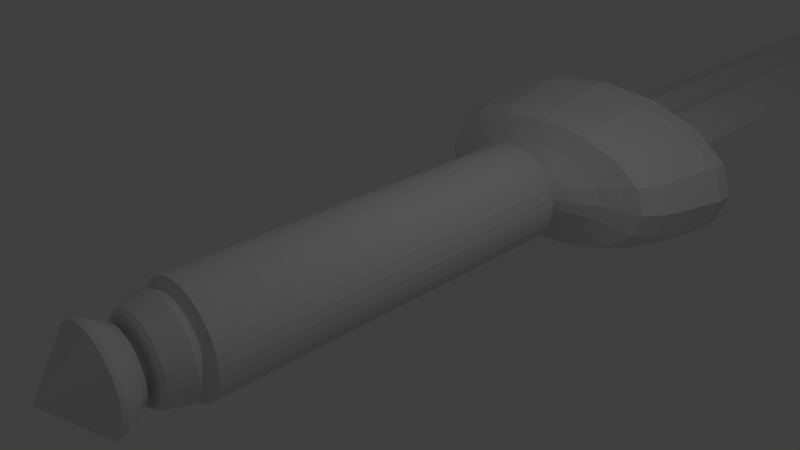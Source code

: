 # Source: espada1.blend  (saved by Blender 2.74.0; exported with 4.5.12 LTS)
import bpy
from mathutils import Matrix  # noqa: F401  (used for matrix-valued properties, if any)

bpy.ops.wm.read_factory_settings(use_empty=True)
scene = bpy.context.scene
scene.name = 'Scene'

# ---- collections
col_collection_1 = bpy.data.collections.new('Collection 1'); scene.collection.children.link(col_collection_1)

# ---- world
world_world = bpy.data.worlds.new('World'); scene.world = world_world
world_world.color = (0.05088, 0.05088, 0.05088)
world_world.use_sun_shadow = False
world_world.sun_shadow_jitter_overblur = 0.0
world_world.cycles.sampling_method = 'MANUAL'
world_world.cycles.sample_map_resolution = 256

# ---- cameras
cam_camera = bpy.data.cameras.new('Camera')
cam_camera.clip_end = 100.0
cam_camera.lens = 35.0
cam_camera.sensor_width = 32.0
cam_camera.sensor_height = 18.0
cam_camera.ortho_scale = 7.314
cam_camera.dof.focus_distance = 0.0
cam_camera.dof.aperture_fstop = 128.0

# ---- lights
light_lamp = bpy.data.lights.new('Lamp', 'POINT')
light_lamp.transmission_factor = 0.0
light_lamp.cutoff_distance = 30.0
light_lamp.energy = 100.0
light_lamp.shadow_buffer_clip_start = 1.001
light_lamp.shadow_soft_size = 0.1
light_lamp.shadow_maximum_resolution = 0.006
light_lamp.use_absolute_resolution = True
light_lamp.cycles.use_multiple_importance_sampling = False

# ---- meshes
me_plane = bpy.data.meshes.new('Plane')
me_plane.from_pydata([(-1.0, -1.0, -0.3539), (1.0, -1.0, -0.3539), (0.0, 0.8917, 0.04271), (-0.9089, 0.3333, -0.03109), (-0.9089, -0.3333, -0.03109), (-0.3333, -1.0, -0.3539), (0.3333, -1.0, -0.3539), (0.9089, -0.3333, -0.03109), (0.9089, 0.3333, -0.03109), (-0.3333, -0.3333, -0.2367), (-0.3333, 0.3333, -0.2367), (0.3333, -0.3333, -0.2367), (0.3333, 0.3333, -0.2367), (0.8409, 0.6667, -0.03109), (-0.8409, 0.6667, -0.03109), (-0.3333, 0.6667, -0.2367), (0.3333, 0.6667, -0.2367), (-0.9089, 1.49e-08, -0.03109), (0.9089, 1.49e-08, -0.03109), (-0.3333, -3.725e-09, -0.2367), (0.3333, -3.725e-09, -0.2367), (-0.9089, -0.8269, -0.03109), (0.9089, -0.8269, -0.03109), (-0.3333, -0.8269, -0.2367), (0.3333, -0.8269, -0.2367), (0.0, -1.0, -0.3539), (0.0, -0.3333, -0.1287), (0.0, 0.3333, -0.1287), (0.0, 0.6667, -0.2548), (0.0, -2.98e-08, -0.1287), (0.0, -0.8269, -0.1287), (-1.0, -1.0, 0.4393), (1.0, -1.0, 0.4393), (-0.9089, 0.3333, 0.1165), (-0.9089, -0.3333, 0.1165), (-0.3333, -1.0, 0.4393), (0.3333, -1.0, 0.4393), (0.9089, -0.3333, 0.1165), (0.9089, 0.3333, 0.1165), (-0.3333, -0.3333, 0.3222), (-0.3333, 0.3333, 0.3222), (0.3333, -0.3333, 0.3222), (0.3333, 0.3333, 0.3222), (0.8409, 0.6667, 0.1165), (-0.8409, 0.6667, 0.1165), (-0.3333, 0.6667, 0.3222), (0.3333, 0.6667, 0.3222), (-0.9089, 1.49e-08, 0.1165), (0.9089, 1.49e-08, 0.1165), (-0.3333, -3.725e-09, 0.3222), (0.3333, -3.725e-09, 0.3222), (-0.9089, -0.8269, 0.1165), (0.9089, -0.8269, 0.1165), (-0.3333, -0.8269, 0.3222), (0.3333, -0.8269, 0.3222), (0.0, -1.0, 0.4393), (0.0, -0.3333, 0.2141), (0.0, 0.3333, 0.2141), (0.0, 0.6667, 0.3402), (0.0, -2.98e-08, 0.2141), (0.0, -0.8269, 0.2141), (1.0, 0.0, 0.04271), (1.0, 0.3333, 0.04271), (-1.0, 0.3333, 0.04271), (-1.0, 0.0, 0.04271), (0.0, -1.0, 0.04271), (0.3333, -1.0, 0.04271), (-1.0, -0.3333, 0.04271), (-1.0, -0.8269, 0.04271), (-0.9251, 0.6667, 0.04271), (-0.3333, -1.0, 0.04271), (1.266, -1.0, 0.04271), (1.0, -0.3333, 0.04271), (1.0, -0.8269, 0.04271), (-1.266, -1.0, 0.04271), (0.9251, 0.6667, 0.04271)], [], [(21, 4, 9, 23), (17, 3, 10, 19), (30, 26, 11, 24), (29, 27, 12, 20), (24, 11, 7, 22), (20, 12, 8, 18), (27, 28, 16, 12), (3, 14, 15, 10), (12, 16, 13, 8), (11, 20, 18, 7), (26, 29, 20, 11), (4, 17, 19, 9), (6, 24, 22, 1), (25, 30, 24, 6), (0, 21, 23, 5), (5, 23, 30, 25), (9, 19, 29, 26), (10, 15, 28, 27), (19, 10, 27, 29), (23, 9, 26, 30), (51, 53, 39, 34), (47, 49, 40, 33), (60, 54, 41, 56), (59, 50, 42, 57), (54, 52, 37, 41), (50, 48, 38, 42), (57, 42, 46, 58), (33, 40, 45, 44), (42, 38, 43, 46), (41, 37, 48, 50), (56, 41, 50, 59), (34, 39, 49, 47), (36, 32, 52, 54), (55, 36, 54, 60), (31, 35, 53, 51), (35, 55, 60, 53), (39, 56, 59, 49), (40, 57, 58, 45), (49, 59, 57, 40), (53, 60, 56, 39), (61, 62, 38, 48), (63, 64, 47, 33), (65, 66, 36, 55), (67, 68, 51, 34), (64, 67, 34, 47), (46, 43, 2), (70, 65, 55, 35), (66, 71, 32, 36), (28, 2, 16), (72, 61, 48, 37), (73, 72, 37, 52), (71, 73, 52, 32), (74, 70, 35, 31), (69, 63, 33, 44), (15, 2, 28), (62, 75, 43, 38), (68, 74, 31, 51), (44, 45, 2), (58, 46, 2), (21, 0, 74, 68), (8, 13, 75, 62), (16, 2, 13), (14, 3, 63, 69), (0, 5, 70, 74), (1, 22, 73, 71), (22, 7, 72, 73), (7, 18, 61, 72), (14, 2, 15), (6, 1, 71, 66), (5, 25, 65, 70), (45, 58, 2), (17, 4, 67, 64), (4, 21, 68, 67), (25, 6, 66, 65), (3, 17, 64, 63), (18, 8, 62, 61), (2, 69, 44), (75, 2, 43), (13, 2, 75), (2, 14, 69)])
me_plane.use_remesh_preserve_volume = False
me_plane.use_remesh_preserve_attributes = False
me_plane.use_mirror_vertex_groups = False
me_plane.update()
me_sphere_001 = bpy.data.meshes.new('Sphere.001')
me_sphere_001.from_pydata([(0.4243, -1.967e-07, -1.217), (0.8323, -1.825e-07, -1.093), (1.208, -1.593e-07, -0.8919), (1.538, -1.41e-07, -0.7914), (1.808, -1.239e-07, -0.7372), (2.009, -8.921e-08, -0.4751), (2.147, -4.406e-08, -0.07576), (0.392, 0.08521, -1.217), (0.7689, 0.1671, -1.093), (1.116, 0.2426, -0.8919), (1.421, 0.3088, -0.7914), (1.671, 0.3631, -0.7372), (1.856, 0.4035, -0.4751), (1.984, 0.4312, -0.07576), (0.3, 0.1574, -1.217), (0.5885, 0.3088, -1.093), (0.8544, 0.4484, -0.8919), (1.087, 0.5706, -0.7914), (1.279, 0.671, -0.7372), (1.421, 0.7456, -0.4751), (1.518, 0.7967, -0.07576), (0.1624, 0.2057, -1.217), (0.3185, 0.4035, -1.093), (0.4624, 0.5858, -0.8919), (0.5885, 0.7456, -0.7914), (0.692, 0.8767, -0.7372), (0.7689, 0.9742, -0.4751), (0.8217, 1.041, -0.07576), (1.741e-07, 0.2227, -1.217), (7.436e-08, 0.4368, -1.093), (4.401e-08, 0.6341, -0.8919), (-3.564e-09, 0.807, -0.7914), (-4.415e-08, 0.949, -0.7372), (-1.892e-08, 1.054, -0.4751), (-8.096e-08, 1.127, -0.07576), (-0.1624, 0.2057, -1.217), (-0.3185, 0.4035, -1.093), (-0.4624, 0.5858, -0.8919), (-0.5885, 0.7456, -0.7914), (-0.692, 0.8767, -0.7372), (-0.7689, 0.9742, -0.4751), (-0.8217, 1.041, -0.07576), (-0.3, 0.1574, -1.217), (-0.5885, 0.3088, -1.093), (-0.8544, 0.4484, -0.8919), (-1.087, 0.5706, -0.7914), (-1.279, 0.671, -0.7372), (-1.421, 0.7456, -0.4751), (-1.518, 0.7967, -0.07576), (-0.392, 0.08521, -1.217), (-0.7689, 0.1671, -1.093), (-1.116, 0.2426, -0.8919), (-1.421, 0.3088, -0.7914), (-1.671, 0.3631, -0.7372), (-1.856, 0.4035, -0.4751), (-1.984, 0.4312, -0.07576), (-0.4243, -2.755e-07, -1.217), (-0.8323, -3.123e-07, -1.093), (-1.208, -3.231e-07, -0.8919), (-1.538, -2.368e-07, -0.7914), (-1.808, -3.897e-07, -0.7372), (-2.009, -3.21e-07, -0.4751), (-2.147, -2.089e-07, -0.07576), (-0.392, -0.08521, -1.217), (-0.7689, -0.1671, -1.093), (-1.116, -0.2426, -0.8919), (-1.421, -0.3088, -0.7914), (-1.671, -0.3631, -0.7372), (-1.856, -0.4035, -0.4751), (-1.984, -0.4312, -0.07576), (-0.3, -0.1574, -1.217), (-0.5885, -0.3088, -1.093), (-0.8544, -0.4484, -0.8919), (-1.087, -0.5706, -0.7914), (-1.279, -0.671, -0.7372), (-1.421, -0.7456, -0.4751), (-1.518, -0.7967, -0.07576), (-0.1624, -0.2057, -1.217), (-0.3185, -0.4035, -1.093), (-0.4624, -0.5858, -0.8919), (-0.5885, -0.7456, -0.7914), (-0.692, -0.8767, -0.7372), (-0.7689, -0.9742, -0.4751), (-0.8217, -1.041, -0.07576), (4.009e-07, -0.2227, -1.217), (5.281e-07, -0.4368, -1.093), (7.246e-07, -0.6341, -0.8919), (6.77e-07, -0.807, -0.7914), (1.058e-06, -0.949, -0.7372), (8.885e-07, -1.054, -0.4751), (6.367e-07, -1.127, -0.07576), (2.308, 4.153e-09, 0.7407), (2.133, 0.4636, 0.7407), (1.632, 0.8566, 0.7409), (0.8834, 1.119, 0.7485), (-2.262e-07, 1.211, 0.7555), (-0.8834, 1.119, 0.7485), (-1.632, 0.8566, 0.7409), (0.1624, -0.2057, -1.217), (0.3185, -0.4035, -1.093), (0.4624, -0.5858, -0.8919), (0.5885, -0.7456, -0.7914), (0.692, -0.8767, -0.7372), (0.7689, -0.9742, -0.4751), (0.8217, -1.041, -0.07576), (-2.133, 0.4636, 0.7407), (-2.308, -1.731e-07, 0.7407), (-2.133, -0.4636, 0.7407), (-1.632, -0.8566, 0.7409), (-0.8834, -1.119, 0.7485), (5.453e-07, -1.211, 0.7555), (0.8834, -1.119, 0.7485), (1.632, -0.8566, 0.7409), (7.235e-07, -4.645e-07, -1.258), (0.3, -0.1574, -1.217), (0.5885, -0.3088, -1.093), (0.8544, -0.4484, -0.8919), (1.087, -0.5706, -0.7914), (1.279, -0.671, -0.7372), (1.421, -0.7456, -0.4751), (1.518, -0.7967, -0.07576), (2.133, -0.4636, 0.7407), (2.133, -0.4636, 0.47), (1.632, -0.8566, 0.47), (0.8834, -1.119, 0.47), (5.862e-07, -1.211, 0.4713), (-0.8834, -1.119, 0.47), (-1.632, -0.8566, 0.47), (-2.133, -0.4636, 0.47), (-2.308, -1.936e-07, 0.47), (0.392, -0.08521, -1.217), (0.7689, -0.1671, -1.093), (1.116, -0.2426, -0.8919), (1.421, -0.3088, -0.7914), (1.671, -0.3631, -0.7372), (1.856, -0.4035, -0.4751), (1.984, -0.4312, -0.07576), (-2.133, 0.4636, 0.47), (-1.632, 0.8566, 0.47), (-0.8834, 1.119, 0.47), (-1.854e-07, 1.211, 0.4713), (0.8834, 1.119, 0.47), (1.632, 0.8566, 0.47), (2.133, 0.4636, 0.47), (2.308, -1.629e-08, 0.47), (1.796, 3.571e-08, 0.7893), (1.659, 0.3607, 0.7893), (1.27, 0.6664, 0.7893), (0.6873, 0.8707, 0.7893), (-1.622e-07, 0.9424, 0.7893), (-0.6873, 0.8707, 0.7893), (-1.27, 0.6664, 0.7893), (-1.659, 0.3607, 0.7893), (-1.796, -1.022e-07, 0.7893), (-1.659, -0.3607, 0.7893), (-1.27, -0.6664, 0.7893), (-0.6873, -0.8707, 0.7893), (4.38e-07, -0.9424, 0.7893), (0.6873, -0.8707, 0.7893), (1.27, -0.6664, 0.7893), (1.659, -0.3607, 0.7893), (1.456, 3.469e-08, 0.5149), (1.345, 0.2923, 0.5149), (1.029, 0.5401, 0.5149), (0.5571, 0.7057, 0.5149), (-1.075e-07, 0.7639, 0.5149), (-0.5571, 0.7057, 0.5149), (-1.029, 0.5401, 0.5149), (-1.345, 0.2923, 0.5149), (-1.456, -7.71e-08, 0.5149), (-1.345, -0.2923, 0.5149), (-1.029, -0.5401, 0.5149), (-0.5571, -0.7057, 0.5149), (3.791e-07, -0.7639, 0.5149), (0.5571, -0.7057, 0.5149), (1.029, -0.5401, 0.5149), (1.345, -0.2923, 0.5149), (1.137, 6.735e-08, 0.2305), (1.05, 0.156, 0.2305), (0.8037, 0.2883, 0.2305), (0.4349, 0.3766, 0.2305), (-6.433e-08, 0.4077, 0.2305), (-0.4349, 0.3766, 0.2305), (-0.8037, 0.2883, 0.2305), (-1.05, 0.156, 0.2305), (-1.137, 7.695e-09, 0.2305), (-1.05, -0.156, 0.2305), (-0.8037, -0.2883, 0.2305), (-0.4349, -0.3766, 0.2305), (3.156e-07, -0.4077, 0.2305), (0.4349, -0.3766, 0.2305), (0.8037, -0.2883, 0.2305), (1.05, -0.156, 0.2305)], [], [(5, 4, 11, 12), (3, 2, 9, 10), (1, 0, 7, 8), (6, 5, 12, 13), (4, 3, 10, 11), (2, 1, 8, 9), (9, 8, 15, 16), (12, 11, 18, 19), (10, 9, 16, 17), (8, 7, 14, 15), (13, 12, 19, 20), (11, 10, 17, 18), (16, 15, 22, 23), (19, 18, 25, 26), (17, 16, 23, 24), (15, 14, 21, 22), (20, 19, 26, 27), (18, 17, 24, 25), (23, 22, 29, 30), (26, 25, 32, 33), (24, 23, 30, 31), (22, 21, 28, 29), (27, 26, 33, 34), (25, 24, 31, 32), (30, 29, 36, 37), (33, 32, 39, 40), (31, 30, 37, 38), (29, 28, 35, 36), (34, 33, 40, 41), (32, 31, 38, 39), (37, 36, 43, 44), (40, 39, 46, 47), (38, 37, 44, 45), (36, 35, 42, 43), (41, 40, 47, 48), (39, 38, 45, 46), (44, 43, 50, 51), (47, 46, 53, 54), (45, 44, 51, 52), (43, 42, 49, 50), (48, 47, 54, 55), (46, 45, 52, 53), (51, 50, 57, 58), (54, 53, 60, 61), (52, 51, 58, 59), (50, 49, 56, 57), (55, 54, 61, 62), (53, 52, 59, 60), (58, 57, 64, 65), (61, 60, 67, 68), (59, 58, 65, 66), (57, 56, 63, 64), (62, 61, 68, 69), (60, 59, 66, 67), (65, 64, 71, 72), (68, 67, 74, 75), (66, 65, 72, 73), (64, 63, 70, 71), (69, 68, 75, 76), (67, 66, 73, 74), (72, 71, 78, 79), (75, 74, 81, 82), (73, 72, 79, 80), (71, 70, 77, 78), (76, 75, 82, 83), (74, 73, 80, 81), (79, 78, 85, 86), (126, 125, 110, 109), (143, 142, 93, 92), (82, 81, 88, 89), (80, 79, 86, 87), (125, 124, 111, 110), (78, 77, 84, 85), (129, 128, 107, 106), (83, 82, 89, 90), (81, 80, 87, 88), (86, 85, 99, 100), (137, 129, 106, 105), (128, 127, 108, 107), (144, 143, 92, 91), (140, 139, 96, 95), (89, 88, 102, 103), (87, 86, 100, 101), (127, 126, 109, 108), (85, 84, 98, 99), (124, 123, 112, 111), (123, 122, 121, 112), (142, 141, 94, 93), (90, 89, 103, 104), (88, 87, 101, 102), (100, 99, 115, 116), (76, 83, 126, 127), (41, 48, 138, 139), (83, 90, 125, 126), (139, 138, 97, 96), (103, 102, 118, 119), (101, 100, 116, 117), (34, 41, 139, 140), (99, 98, 114, 115), (6, 13, 143, 144), (136, 6, 144, 122), (141, 140, 95, 94), (104, 103, 119, 120), (102, 101, 117, 118), (116, 115, 131, 132), (90, 104, 124, 125), (104, 120, 123, 124), (62, 69, 128, 129), (27, 34, 140, 141), (119, 118, 134, 135), (117, 116, 132, 133), (13, 20, 142, 143), (115, 114, 130, 131), (55, 62, 129, 137), (20, 27, 141, 142), (120, 136, 122, 123), (120, 119, 135, 136), (118, 117, 133, 134), (0, 113, 7), (7, 113, 14), (14, 113, 21), (21, 113, 28), (28, 113, 35), (35, 113, 42), (42, 113, 49), (49, 113, 56), (56, 113, 63), (63, 113, 70), (70, 113, 77), (77, 113, 84), (138, 137, 105, 97), (84, 113, 98), (122, 144, 91, 121), (98, 113, 114), (69, 76, 127, 128), (114, 113, 130), (48, 55, 137, 138), (132, 131, 1, 2), (130, 113, 0), (135, 134, 4, 5), (133, 132, 2, 3), (131, 130, 0, 1), (136, 135, 5, 6), (134, 133, 3, 4), (110, 111, 158, 157), (96, 97, 151, 150), (95, 96, 150, 149), (92, 93, 147, 146), (108, 109, 156, 155), (121, 91, 145, 160), (107, 108, 155, 154), (105, 106, 153, 152), (93, 94, 148, 147), (94, 95, 149, 148), (97, 105, 152, 151), (91, 92, 146, 145), (106, 107, 154, 153), (111, 112, 159, 158), (112, 121, 160, 159), (109, 110, 157, 156), (150, 151, 167, 166), (156, 157, 173, 172), (146, 147, 163, 162), (149, 150, 166, 165), (154, 155, 171, 170), (155, 156, 172, 171), (158, 159, 175, 174), (160, 145, 161, 176), (152, 153, 169, 168), (148, 149, 165, 164), (147, 148, 164, 163), (145, 146, 162, 161), (151, 152, 168, 167), (159, 160, 176, 175), (153, 154, 170, 169), (157, 158, 174, 173), (168, 169, 185, 184), (164, 165, 181, 180), (163, 164, 180, 179), (161, 162, 178, 177), (167, 168, 184, 183), (175, 176, 192, 191), (169, 170, 186, 185), (173, 174, 190, 189), (166, 167, 183, 182), (172, 173, 189, 188), (162, 163, 179, 178), (165, 166, 182, 181), (170, 171, 187, 186), (171, 172, 188, 187), (174, 175, 191, 190), (176, 161, 177, 192), (186, 187, 188, 189, 190, 191, 192, 177, 178, 179, 180, 181, 182, 183, 184, 185)])
me_sphere_001.use_remesh_preserve_volume = False
me_sphere_001.use_remesh_preserve_attributes = False
me_sphere_001.use_mirror_vertex_groups = False
me_sphere_001.update()
me_cone = bpy.data.meshes.new('Cone')
me_cone.from_pydata([(-2.623e-08, 1.214, -0.9111), (0.2368, 1.191, -0.9111), (0.4646, 1.122, -0.9111), (0.6744, 1.009, -0.9111), (0.8584, 0.8584, -0.9111), (1.009, 0.6744, -0.9111), (1.122, 0.4646, -0.9111), (1.191, 0.2368, -0.9111), (1.214, 2.401e-08, -0.9111), (-2.623e-08, 3.476e-08, 0.1605), (1.191, -0.2368, -0.9111), (1.122, -0.4646, -0.9111), (1.009, -0.6744, -0.9111), (0.8584, -0.8584, -0.9111), (0.6744, -1.009, -0.9111), (0.4646, -1.122, -0.9111), (0.2368, -1.191, -0.9111), (-4.218e-07, -1.214, -0.9111), (-0.2368, -1.191, -0.9111), (-0.4646, -1.122, -0.9111), (-0.6744, -1.009, -0.9111), (-0.8584, -0.8584, -0.9111), (-1.009, -0.6744, -0.9111), (-1.122, -0.4646, -0.9111), (-1.191, -0.2368, -0.9111), (-1.214, 1.105e-06, -0.9111), (-1.191, 0.2368, -0.9111), (-1.122, 0.4646, -0.9111), (-1.009, 0.6744, -0.9111), (-0.8584, 0.8584, -0.9111), (-0.6744, 1.009, -0.9111), (-0.4646, 1.122, -0.9111), (-0.2368, 1.191, -0.9111), (-2.623e-08, 1.214, -1.021), (0.2368, 1.191, -1.021), (0.4646, 1.122, -1.021), (0.6744, 1.009, -1.021), (0.8584, 0.8584, -1.021), (1.009, 0.6744, -1.021), (1.122, 0.4646, -1.021), (1.191, 0.2368, -1.021), (1.214, 2.325e-08, -1.021), (1.191, -0.2368, -1.021), (1.122, -0.4646, -1.021), (1.009, -0.6744, -1.021), (0.8584, -0.8584, -1.021), (0.6744, -1.009, -1.021), (0.4646, -1.122, -1.021), (0.2368, -1.191, -1.021), (-4.218e-07, -1.214, -1.021), (-0.2368, -1.191, -1.021), (-0.4646, -1.122, -1.021), (-0.6744, -1.009, -1.021), (-0.8584, -0.8584, -1.021), (-1.009, -0.6744, -1.021), (-1.122, -0.4646, -1.021), (-1.191, -0.2368, -1.021), (-1.214, 1.104e-06, -1.021), (-1.191, 0.2368, -1.021), (-1.122, 0.4646, -1.021), (-1.009, 0.6744, -1.021), (-0.8584, 0.8584, -1.021), (-0.6744, 1.009, -1.021), (-0.4646, 1.122, -1.021), (-0.2368, 1.191, -1.021), (-5.697e-10, 0.9979, -1.395), (0.1947, 0.9787, -1.395), (0.3819, 0.9219, -1.395), (0.5544, 0.8297, -1.395), (0.7056, 0.7056, -1.395), (0.8297, 0.5544, -1.395), (0.9219, 0.3819, -1.395), (0.9787, 0.1947, -1.395), (0.9979, 9.687e-08, -1.395), (0.9787, -0.1947, -1.395), (0.9219, -0.3819, -1.395), (0.8297, -0.5544, -1.395), (0.7056, -0.7056, -1.395), (0.5544, -0.8297, -1.395), (0.3819, -0.9219, -1.395), (0.1947, -0.9787, -1.395), (-3.257e-07, -0.9979, -1.395), (-0.1947, -0.9787, -1.395), (-0.3819, -0.9219, -1.395), (-0.5544, -0.8297, -1.395), (-0.7056, -0.7056, -1.395), (-0.8297, -0.5544, -1.395), (-0.9219, -0.3819, -1.395), (-0.9787, -0.1947, -1.395), (-0.9979, 9.851e-07, -1.395), (-0.9787, 0.1947, -1.395), (-0.9219, 0.3819, -1.395), (-0.8297, 0.5544, -1.395), (-0.7056, 0.7056, -1.395), (-0.5544, 0.8297, -1.395), (-0.3819, 0.9219, -1.395), (-0.1947, 0.9787, -1.395), (1.45e-08, 0.8859, -1.468), (0.1728, 0.8689, -1.468), (0.339, 0.8185, -1.468), (0.4922, 0.7366, -1.468), (0.6264, 0.6264, -1.468), (0.7366, 0.4922, -1.468), (0.8185, 0.339, -1.468), (0.8689, 0.1728, -1.468), (0.8859, 1.187e-07, -1.468), (0.8689, -0.1728, -1.468), (0.8185, -0.339, -1.468), (0.7366, -0.4922, -1.468), (0.6264, -0.6264, -1.468), (0.4922, -0.7366, -1.468), (0.339, -0.8185, -1.468), (0.1728, -0.8689, -1.468), (-2.742e-07, -0.8859, -1.468), (-0.1728, -0.8689, -1.468), (-0.339, -0.8185, -1.468), (-0.4922, -0.7366, -1.468), (-0.6264, -0.6264, -1.468), (-0.7366, -0.4922, -1.468), (-0.8185, -0.339, -1.468), (-0.8689, -0.1728, -1.468), (-0.8859, 9.072e-07, -1.468), (-0.8689, 0.1728, -1.468), (-0.8185, 0.339, -1.468), (-0.7366, 0.4922, -1.468), (-0.6264, 0.6264, -1.468), (-0.4922, 0.7366, -1.468), (-0.339, 0.8185, -1.468), (-0.1728, 0.8689, -1.468), (1.45e-08, 0.8859, -1.575), (0.1728, 0.8689, -1.575), (0.339, 0.8185, -1.575), (0.4922, 0.7366, -1.575), (0.6264, 0.6264, -1.575), (0.7366, 0.4922, -1.575), (0.8185, 0.339, -1.575), (0.8689, 0.1728, -1.575), (0.8859, 1.177e-07, -1.575), (0.8689, -0.1728, -1.575), (0.8185, -0.339, -1.575), (0.7366, -0.4922, -1.575), (0.6264, -0.6264, -1.575), (0.4922, -0.7366, -1.575), (0.339, -0.8185, -1.575), (0.1728, -0.8689, -1.575), (-2.742e-07, -0.8859, -1.575), (-0.1728, -0.8689, -1.575), (-0.339, -0.8185, -1.575), (-0.4922, -0.7366, -1.575), (-0.6264, -0.6264, -1.575), (-0.7366, -0.4922, -1.575), (-0.8185, -0.339, -1.575), (-0.8689, -0.1728, -1.575), (-0.8859, 9.063e-07, -1.575), (-0.8689, 0.1728, -1.575), (-0.8185, 0.339, -1.575), (-0.7366, 0.4922, -1.575), (-0.6264, 0.6264, -1.575), (-0.4922, 0.7366, -1.575), (-0.339, 0.8185, -1.575), (-0.1728, 0.8689, -1.575), (4.562e-08, 0.5518, -1.575), (0.1077, 0.5412, -1.575), (0.2112, 0.5098, -1.575), (0.3066, 0.4588, -1.575), (0.3902, 0.3902, -1.575), (0.4588, 0.3066, -1.575), (0.5098, 0.2112, -1.575), (0.5412, 0.1077, -1.575), (0.5518, 1.962e-07, -1.575), (0.5412, -0.1077, -1.575), (0.5098, -0.2112, -1.575), (0.4588, -0.3066, -1.575), (0.3902, -0.3902, -1.575), (0.3066, -0.4588, -1.575), (0.2112, -0.5098, -1.575), (0.1077, -0.5412, -1.575), (-1.342e-07, -0.5518, -1.575), (-0.1077, -0.5412, -1.575), (-0.2112, -0.5098, -1.575), (-0.3066, -0.4588, -1.575), (-0.3902, -0.3902, -1.575), (-0.4588, -0.3066, -1.575), (-0.5098, -0.2112, -1.575), (-0.5412, -0.1077, -1.575), (-0.5518, 6.874e-07, -1.575), (-0.5412, 0.1077, -1.575), (-0.5098, 0.2112, -1.575), (-0.4588, 0.3066, -1.575), (-0.3902, 0.3902, -1.575), (-0.3066, 0.4588, -1.575), (-0.2112, 0.5098, -1.575), (-0.1076, 0.5412, -1.575), (1.762e-07, 0.5518, -2.015), (0.1077, 0.5412, -2.015), (0.2112, 0.5098, -2.015), (0.3066, 0.4588, -2.015), (0.3902, 0.3902, -2.015), (0.4588, 0.3066, -2.015), (0.5098, 0.2112, -2.015), (0.5412, 0.1077, -2.015), (0.5518, 2.294e-07, -2.015), (0.5412, -0.1077, -2.015), (0.5098, -0.2112, -2.015), (0.4588, -0.3066, -2.015), (0.3902, -0.3902, -2.015), (0.3066, -0.4588, -2.015), (0.2112, -0.5098, -2.015), (0.1077, -0.5412, -2.015), (-3.648e-09, -0.5518, -2.015), (-0.1077, -0.5412, -2.015), (-0.2112, -0.5098, -2.015), (-0.3066, -0.4588, -2.015), (-0.3902, -0.3902, -2.015), (-0.4588, -0.3066, -2.015), (-0.5098, -0.2112, -2.015), (-0.5412, -0.1077, -2.015), (-0.5518, 7.205e-07, -2.015), (-0.5412, 0.1077, -2.015), (-0.5098, 0.2112, -2.015), (-0.4588, 0.3066, -2.015), (-0.3902, 0.3902, -2.015), (-0.3066, 0.4588, -2.015), (-0.2112, 0.5098, -2.015), (-0.1076, 0.5412, -2.015)], [], [(31, 9, 32), (0, 9, 1), (30, 9, 31), (29, 9, 30), (28, 9, 29), (27, 9, 28), (26, 9, 27), (25, 9, 26), (24, 9, 25), (23, 9, 24), (22, 9, 23), (21, 9, 22), (20, 9, 21), (19, 9, 20), (18, 9, 19), (17, 9, 18), (16, 9, 17), (15, 9, 16), (14, 9, 15), (13, 9, 14), (12, 9, 13), (11, 9, 12), (10, 9, 11), (8, 9, 10), (7, 9, 8), (6, 9, 7), (5, 9, 6), (4, 9, 5), (3, 9, 4), (2, 9, 3), (32, 9, 0), (1, 9, 2), (24, 25, 57, 56), (61, 62, 94, 93), (7, 8, 41, 40), (13, 14, 46, 45), (23, 24, 56, 55), (6, 7, 40, 39), (12, 13, 45, 44), (22, 23, 55, 54), (0, 1, 34, 33), (5, 6, 39, 38), (11, 12, 44, 43), (21, 22, 54, 53), (4, 5, 38, 37), (10, 11, 43, 42), (31, 32, 64, 63), (20, 21, 53, 52), (3, 4, 37, 36), (8, 10, 42, 41), (30, 31, 63, 62), (19, 20, 52, 51), (2, 3, 36, 35), (29, 30, 62, 61), (18, 19, 51, 50), (1, 2, 35, 34), (28, 29, 61, 60), (17, 18, 50, 49), (27, 28, 60, 59), (16, 17, 49, 48), (32, 0, 33, 64), (26, 27, 59, 58), (15, 16, 48, 47), (25, 26, 58, 57), (14, 15, 47, 46), (95, 96, 128, 127), (50, 51, 83, 82), (39, 40, 72, 71), (59, 60, 92, 91), (37, 38, 70, 69), (48, 49, 81, 80), (57, 58, 90, 89), (35, 36, 68, 67), (46, 47, 79, 78), (55, 56, 88, 87), (33, 34, 66, 65), (44, 45, 77, 76), (64, 33, 65, 96), (53, 54, 86, 85), (42, 43, 75, 74), (62, 63, 95, 94), (51, 52, 84, 83), (40, 41, 73, 72), (60, 61, 93, 92), (49, 50, 82, 81), (38, 39, 71, 70), (58, 59, 91, 90), (36, 37, 69, 68), (47, 48, 80, 79), (56, 57, 89, 88), (34, 35, 67, 66), (45, 46, 78, 77), (54, 55, 87, 86), (43, 44, 76, 75), (63, 64, 96, 95), (52, 53, 85, 84), (41, 42, 74, 73), (118, 119, 151, 150), (84, 85, 117, 116), (73, 74, 106, 105), (93, 94, 126, 125), (82, 83, 115, 114), (71, 72, 104, 103), (91, 92, 124, 123), (69, 70, 102, 101), (80, 81, 113, 112), (89, 90, 122, 121), (67, 68, 100, 99), (78, 79, 111, 110), (87, 88, 120, 119), (65, 66, 98, 97), (76, 77, 109, 108), (96, 65, 97, 128), (85, 86, 118, 117), (74, 75, 107, 106), (94, 95, 127, 126), (83, 84, 116, 115), (72, 73, 105, 104), (92, 93, 125, 124), (81, 82, 114, 113), (70, 71, 103, 102), (90, 91, 123, 122), (68, 69, 101, 100), (79, 80, 112, 111), (88, 89, 121, 120), (66, 67, 99, 98), (77, 78, 110, 109), (86, 87, 119, 118), (75, 76, 108, 107), (158, 159, 191, 190), (107, 108, 140, 139), (127, 128, 160, 159), (116, 117, 149, 148), (105, 106, 138, 137), (125, 126, 158, 157), (114, 115, 147, 146), (103, 104, 136, 135), (123, 124, 156, 155), (101, 102, 134, 133), (112, 113, 145, 144), (121, 122, 154, 153), (99, 100, 132, 131), (110, 111, 143, 142), (119, 120, 152, 151), (97, 98, 130, 129), (108, 109, 141, 140), (128, 97, 129, 160), (117, 118, 150, 149), (106, 107, 139, 138), (126, 127, 159, 158), (115, 116, 148, 147), (104, 105, 137, 136), (124, 125, 157, 156), (113, 114, 146, 145), (102, 103, 135, 134), (122, 123, 155, 154), (100, 101, 133, 132), (111, 112, 144, 143), (120, 121, 153, 152), (98, 99, 131, 130), (109, 110, 142, 141), (192, 161, 193, 224), (147, 148, 180, 179), (136, 137, 169, 168), (156, 157, 189, 188), (145, 146, 178, 177), (134, 135, 167, 166), (154, 155, 187, 186), (132, 133, 165, 164), (143, 144, 176, 175), (152, 153, 185, 184), (130, 131, 163, 162), (141, 142, 174, 173), (150, 151, 183, 182), (139, 140, 172, 171), (159, 160, 192, 191), (148, 149, 181, 180), (137, 138, 170, 169), (157, 158, 190, 189), (146, 147, 179, 178), (135, 136, 168, 167), (155, 156, 188, 187), (133, 134, 166, 165), (144, 145, 177, 176), (153, 154, 186, 185), (131, 132, 164, 163), (142, 143, 175, 174), (151, 152, 184, 183), (129, 130, 162, 161), (140, 141, 173, 172), (160, 129, 161, 192), (149, 150, 182, 181), (138, 139, 171, 170), (193, 194, 195, 196, 197, 198, 199, 200, 201, 202, 203, 204, 205, 206, 207, 208, 209, 210, 211, 212, 213, 214, 215, 216, 217, 218, 219, 220, 221, 222, 223, 224), (181, 182, 214, 213), (170, 171, 203, 202), (190, 191, 223, 222), (179, 180, 212, 211), (168, 169, 201, 200), (188, 189, 221, 220), (177, 178, 210, 209), (166, 167, 199, 198), (186, 187, 219, 218), (164, 165, 197, 196), (175, 176, 208, 207), (184, 185, 217, 216), (162, 163, 195, 194), (173, 174, 206, 205), (182, 183, 215, 214), (171, 172, 204, 203), (191, 192, 224, 223), (180, 181, 213, 212), (169, 170, 202, 201), (189, 190, 222, 221), (178, 179, 211, 210), (167, 168, 200, 199), (187, 188, 220, 219), (165, 166, 198, 197), (176, 177, 209, 208), (185, 186, 218, 217), (163, 164, 196, 195), (174, 175, 207, 206), (183, 184, 216, 215), (161, 162, 194, 193), (172, 173, 205, 204)])
me_cone.use_remesh_preserve_volume = False
me_cone.use_remesh_preserve_attributes = False
me_cone.use_mirror_vertex_groups = False
me_cone.update()
me_cylinder = bpy.data.meshes.new('Cylinder')
me_cylinder.from_pydata([(3.704, 1.0, -9.537e-07), (1.704, 1.0, -7.153e-07), (3.704, 0.9808, 0.1951), (1.704, 0.9808, 0.1951), (3.704, 0.9239, 0.3827), (1.704, 0.9239, 0.3827), (3.704, 0.8315, 0.5556), (1.704, 0.8315, 0.5556), (3.704, 0.7071, 0.7071), (1.704, 0.7071, 0.7071), (3.704, 0.5556, 0.8315), (1.704, 0.5556, 0.8315), (3.704, 0.3827, 0.9239), (1.704, 0.3827, 0.9239), (3.704, 0.1951, 0.9808), (1.704, 0.1951, 0.9808), (3.704, -8.77e-07, 1.0), (1.704, -6.082e-07, 1.0), (3.704, -0.1951, 0.9808), (1.704, -0.1951, 0.9808), (3.704, -0.3827, 0.9239), (1.704, -0.3827, 0.9239), (3.704, -0.5556, 0.8315), (1.704, -0.5556, 0.8315), (3.704, -0.7071, 0.7071), (1.704, -0.7071, 0.7071), (3.704, -0.8315, 0.5556), (1.704, -0.8315, 0.5556), (3.704, -0.9239, 0.3827), (1.704, -0.9239, 0.3827), (3.704, -0.9808, 0.1951), (1.704, -0.9808, 0.1951), (3.704, -1.0, -1.669e-06), (1.704, -1.0, -1.431e-06), (3.704, -0.9808, -0.1951), (1.704, -0.9808, -0.1951), (3.704, -0.9239, -0.3827), (1.704, -0.9239, -0.3827), (3.704, -0.8315, -0.5556), (1.704, -0.8315, -0.5556), (3.704, -0.7071, -0.7071), (1.704, -0.7071, -0.7071), (3.704, -0.5556, -0.8315), (1.704, -0.5556, -0.8315), (3.704, -0.3827, -0.9239), (1.704, -0.3827, -0.9239), (3.704, -0.1951, -0.9808), (1.704, -0.1951, -0.9808), (3.704, 2.819e-07, -1.0), (1.704, 5.506e-07, -1.0), (3.704, 0.1951, -0.9808), (1.704, 0.1951, -0.9808), (3.704, 0.3827, -0.9239), (1.704, 0.3827, -0.9239), (3.704, 0.5556, -0.8315), (1.704, 0.5556, -0.8315), (3.704, 0.7071, -0.7071), (1.704, 0.7071, -0.7071), (3.704, 0.8315, -0.5556), (1.704, 0.8315, -0.5556), (3.704, 0.9239, -0.3827), (1.704, 0.9239, -0.3827), (3.704, 0.9808, -0.1951), (1.704, 0.9808, -0.1951), (0.3892, 0.9808, 0.1951), (0.3892, 1.0, -7.153e-07), (0.3892, 0.9239, 0.3827), (0.3892, 0.8315, 0.5556), (0.3892, 0.7071, 0.7071), (0.3892, 0.5556, 0.8315), (0.3892, 0.3827, 0.9239), (0.3892, 0.1951, 0.9808), (0.3892, -4.315e-07, 1.0), (0.3892, -0.1951, 0.9808), (0.3892, -0.3827, 0.9239), (0.3892, -0.5556, 0.8315), (0.3892, -0.7071, 0.7071), (0.3892, -0.8315, 0.5556), (0.3892, -0.9239, 0.3827), (0.3892, -0.9808, 0.1951), (0.3892, -1.0, -1.431e-06), (0.3892, -0.9808, -0.1951), (0.3892, -0.9239, -0.3827), (0.3892, -0.8315, -0.5556), (0.3892, -0.7071, -0.7071), (0.3892, -0.5556, -0.8315), (0.3892, -0.3827, -0.9239), (0.3892, -0.1951, -0.9808), (0.3892, 7.273e-07, -1.0), (0.3892, 0.1951, -0.9808), (0.3892, 0.3827, -0.9239), (0.3892, 0.5556, -0.8315), (0.3892, 0.7071, -0.7071), (0.3892, 0.8315, -0.5556), (0.3892, 0.9239, -0.3827), (0.3892, 0.9808, -0.1951), (-2.241, 0.9808, 0.1951), (-2.241, 1.0, -9.537e-07), (-2.241, 0.9239, 0.3827), (-2.241, 0.8315, 0.5556), (-2.241, 0.7071, 0.7071), (-2.241, 0.5556, 0.8315), (-2.241, 0.3827, 0.9239), (-2.241, 0.1951, 0.9808), (-2.241, -7.809e-08, 1.0), (-2.241, -0.1951, 0.9808), (-2.241, -0.3827, 0.9239), (-2.241, -0.5556, 0.8315), (-2.241, -0.7071, 0.7071), (-2.241, -0.8315, 0.5556), (-2.241, -0.9239, 0.3827), (-2.241, -0.9808, 0.1951), (-2.241, -1.0, -1.431e-06), (-2.241, -0.9808, -0.1951), (-2.241, -0.9239, -0.3827), (-2.241, -0.8315, -0.5556), (-2.241, -0.7071, -0.7071), (-2.241, -0.5556, -0.8315), (-2.241, -0.3827, -0.9239), (-2.241, -0.1951, -0.9808), (-2.241, 1.081e-06, -1.0), (-2.241, 0.1951, -0.9808), (-2.241, 0.3827, -0.9239), (-2.241, 0.5556, -0.8315), (-2.241, 0.7071, -0.7071), (-2.241, 0.8315, -0.5556), (-2.241, 0.9239, -0.3827), (-2.241, 0.9808, -0.1951), (-3.557, 0.9808, 0.1951), (-3.557, 1.0, -9.537e-07), (-3.557, 0.9239, 0.3827), (-3.557, 0.8315, 0.5556), (-3.557, 0.7071, 0.7071), (-3.557, 0.5556, 0.8315), (-3.557, 0.3827, 0.9239), (-3.557, 0.1951, 0.9808), (-3.557, 9.863e-08, 1.0), (-3.557, -0.1951, 0.9808), (-3.557, -0.3827, 0.9239), (-3.557, -0.5556, 0.8315), (-3.557, -0.7071, 0.7071), (-3.557, -0.8315, 0.5556), (-3.557, -0.9239, 0.3827), (-3.557, -0.9808, 0.1951), (-3.557, -1.0, -1.669e-06), (-3.557, -0.9808, -0.1951), (-3.557, -0.9239, -0.3827), (-3.557, -0.8315, -0.5556), (-3.557, -0.7071, -0.7071), (-3.557, -0.5556, -0.8315), (-3.557, -0.3827, -0.9239), (-3.557, -0.1951, -0.9808), (-3.557, 1.257e-06, -1.0), (-3.557, 0.1951, -0.9808), (-3.557, 0.3827, -0.9239), (-3.557, 0.5556, -0.8315), (-3.557, 0.7071, -0.7071), (-3.557, 0.8315, -0.5556), (-3.557, 0.9239, -0.3827), (-3.557, 0.9808, -0.1951), (3.816, 0.8385, -9.708e-07), (3.816, 0.8224, 0.1636), (3.816, 0.7746, 0.3209), (3.816, 0.6972, 0.4658), (3.816, 0.5929, 0.5929), (3.816, 0.4658, 0.6972), (3.816, 0.3209, 0.7746), (3.816, 0.1636, 0.8224), (3.816, -8.219e-07, 0.8385), (3.816, -0.1636, 0.8224), (3.816, -0.3209, 0.7746), (3.816, -0.4658, 0.6972), (3.816, -0.5929, 0.5929), (3.816, -0.6972, 0.4658), (3.816, -0.7746, 0.3209), (3.816, -0.8224, 0.1636), (3.816, -0.8385, -1.571e-06), (3.816, -0.8224, -0.1636), (3.816, -0.7746, -0.3209), (3.816, -0.6972, -0.4658), (3.816, -0.5929, -0.5929), (3.816, -0.4658, -0.6972), (3.816, -0.3209, -0.7746), (3.816, -0.1636, -0.8224), (3.816, 1.497e-07, -0.8385), (3.816, 0.1636, -0.8224), (3.816, 0.3209, -0.7746), (3.816, 0.4658, -0.6972), (3.816, 0.5929, -0.5929), (3.816, 0.6972, -0.4658), (3.816, 0.7746, -0.3209), (3.816, 0.8224, -0.1636), (3.878, 0.8385, -9.69e-07), (3.878, 0.8224, 0.1636), (3.878, 0.7746, 0.3209), (3.878, 0.6972, 0.4658), (3.878, 0.5929, 0.5929), (3.878, 0.4658, 0.6972), (3.878, 0.3209, 0.7746), (3.878, 0.1636, 0.8224), (3.878, -8.266e-07, 0.8385), (3.878, -0.1636, 0.8224), (3.878, -0.3209, 0.7746), (3.878, -0.4658, 0.6972), (3.878, -0.5929, 0.5929), (3.878, -0.6972, 0.4658), (3.878, -0.7746, 0.3209), (3.878, -0.8224, 0.1636), (3.878, -0.8385, -1.569e-06), (3.878, -0.8224, -0.1636), (3.878, -0.7746, -0.3209), (3.878, -0.6972, -0.4658), (3.878, -0.5929, -0.5929), (3.878, -0.4658, -0.6972), (3.878, -0.3209, -0.7746), (3.878, -0.1636, -0.8224), (3.878, 1.45e-07, -0.8385), (3.878, 0.1636, -0.8224), (3.878, 0.3209, -0.7746), (3.878, 0.4658, -0.6972), (3.878, 0.5929, -0.5929), (3.878, 0.6972, -0.4658), (3.878, 0.7746, -0.3209), (3.878, 0.8224, -0.1636), (3.954, 0.8994, -9.624e-07), (3.954, 0.8821, 0.1755), (3.954, 0.8309, 0.3442), (3.954, 0.7478, 0.4997), (3.954, 0.636, 0.636), (3.954, 0.4997, 0.7478), (3.954, 0.3442, 0.8309), (3.954, 0.1755, 0.8821), (3.954, -8.576e-07, 0.8994), (3.954, -0.1755, 0.8821), (3.954, -0.3442, 0.8309), (3.954, -0.4997, 0.7478), (3.954, -0.636, 0.636), (3.954, -0.7478, 0.4997), (3.954, -0.8309, 0.3442), (3.954, -0.8821, 0.1755), (3.954, -0.8994, -1.606e-06), (3.954, -0.8821, -0.1755), (3.954, -0.8309, -0.3442), (3.954, -0.7478, -0.4997), (3.954, -0.636, -0.636), (3.954, -0.4997, -0.7478), (3.954, -0.3442, -0.8309), (3.954, -0.1755, -0.8821), (3.954, 1.846e-07, -0.8994), (3.954, 0.1755, -0.8821), (3.954, 0.3442, -0.8309), (3.954, 0.4997, -0.7478), (3.954, 0.636, -0.636), (3.954, 0.7478, -0.4997), (3.954, 0.8309, -0.3442), (3.954, 0.8821, -0.1755), (4.376, 0.7759, -9.62e-07), (4.376, 0.761, 0.1514), (4.376, 0.7168, 0.2969), (4.376, 0.6451, 0.4311), (4.376, 0.5486, 0.5486), (4.376, 0.4311, 0.6451), (4.376, 0.2969, 0.7168), (4.376, 0.1514, 0.761), (4.376, -8.396e-07, 0.7759), (4.376, -0.1514, 0.761), (4.376, -0.2969, 0.7168), (4.376, -0.4311, 0.6451), (4.376, -0.5486, 0.5486), (4.376, -0.6451, 0.4311), (4.376, -0.7168, 0.2969), (4.376, -0.761, 0.1514), (4.376, -0.7759, -1.517e-06), (4.376, -0.761, -0.1514), (4.376, -0.7168, -0.2969), (4.376, -0.6451, -0.4311), (4.376, -0.5486, -0.5486), (4.376, -0.4311, -0.6451), (4.376, -0.2969, -0.7168), (4.376, -0.1514, -0.761), (4.376, 5.945e-08, -0.7759), (4.376, 0.1514, -0.761), (4.376, 0.2969, -0.7168), (4.376, 0.4311, -0.6451), (4.376, 0.5486, -0.5486), (4.376, 0.6451, -0.4311), (4.376, 0.7168, -0.2969), (4.376, 0.761, -0.1514), (4.437, 0.7153, -9.657e-07), (4.437, 0.7015, 0.1395), (4.437, 0.6608, 0.2737), (4.437, 0.5947, 0.3974), (4.437, 0.5058, 0.5058), (4.437, 0.3974, 0.5947), (4.437, 0.2737, 0.6608), (4.437, 0.1395, 0.7015), (4.437, -8.173e-07, 0.7153), (4.437, -0.1395, 0.7015), (4.437, -0.2737, 0.6608), (4.437, -0.3974, 0.5947), (4.437, -0.5058, 0.5058), (4.437, -0.5947, 0.3974), (4.437, -0.6608, 0.2737), (4.437, -0.7015, 0.1395), (4.437, -0.7153, -1.477e-06), (4.437, -0.7015, -0.1395), (4.437, -0.6608, -0.2737), (4.437, -0.5947, -0.3974), (4.437, -0.5058, -0.5058), (4.437, -0.3974, -0.5947), (4.437, -0.2737, -0.6608), (4.437, -0.1395, -0.7015), (4.437, 1.161e-08, -0.7153), (4.437, 0.1395, -0.7015), (4.437, 0.2737, -0.6608), (4.437, 0.3974, -0.5947), (4.437, 0.5058, -0.5058), (4.437, 0.5947, -0.3974), (4.437, 0.6608, -0.2737), (4.437, 0.7015, -0.1395), (-3.678, 0.9331, 0.1856), (-3.678, 0.9514, -9.46e-07), (-3.678, 0.8789, 0.3641), (-3.678, 0.791, 0.5285), (-3.678, 0.6727, 0.6727), (-3.678, 0.5285, 0.791), (-3.678, 0.3641, 0.8789), (-3.678, 0.1856, 0.9331), (-3.678, 1.253e-07, 0.9514), (-3.678, -0.1856, 0.9331), (-3.678, -0.3641, 0.8789), (-3.678, -0.5285, 0.791), (-3.678, -0.6727, 0.6727), (-3.678, -0.791, 0.5285), (-3.678, -0.8789, 0.3641), (-3.678, -0.9331, 0.1856), (-3.678, -0.9514, -1.626e-06), (-3.678, -0.9331, -0.1856), (-3.678, -0.8789, -0.3641), (-3.678, -0.791, -0.5285), (-3.678, -0.6727, -0.6727), (-3.678, -0.5285, -0.791), (-3.678, -0.3641, -0.8789), (-3.678, -0.1856, -0.9331), (-3.678, 1.228e-06, -0.9514), (-3.678, 0.1856, -0.9331), (-3.678, 0.3641, -0.8789), (-3.678, 0.5285, -0.791), (-3.678, 0.6727, -0.6727), (-3.678, 0.791, -0.5285), (-3.678, 0.8789, -0.3641), (-3.678, 0.9331, -0.1856), (-3.79, 0.8118, 0.1615), (-3.79, 0.8277, -9.44e-07), (-3.79, 0.7647, 0.3167), (-3.79, 0.6882, 0.4598), (-3.79, 0.5853, 0.5853), (-3.79, 0.4598, 0.6882), (-3.79, 0.3167, 0.7647), (-3.79, 0.1615, 0.8118), (-3.79, 1.814e-07, 0.8277), (-3.79, -0.1615, 0.8118), (-3.79, -0.3167, 0.7647), (-3.79, -0.4598, 0.6882), (-3.79, -0.5853, 0.5853), (-3.79, -0.6882, 0.4598), (-3.79, -0.7647, 0.3167), (-3.79, -0.8118, 0.1615), (-3.79, -0.8277, -1.536e-06), (-3.79, -0.8118, -0.1615), (-3.79, -0.7647, -0.3167), (-3.79, -0.6882, -0.4598), (-3.79, -0.5853, -0.5853), (-3.79, -0.4598, -0.6882), (-3.79, -0.3167, -0.7647), (-3.79, -0.1615, -0.8118), (-3.79, 1.141e-06, -0.8277), (-3.79, 0.1615, -0.8118), (-3.79, 0.3167, -0.7647), (-3.79, 0.4598, -0.6882), (-3.79, 0.5853, -0.5853), (-3.79, 0.6882, -0.4598), (-3.79, 0.7647, -0.3167), (-3.79, 0.8118, -0.1615), (-4.006, 0.7247, 0.1442), (-4.006, 0.7389, -9.606e-07), (-4.006, 0.6826, 0.2828), (-4.006, 0.6144, 0.4105), (-4.006, 0.5225, 0.5225), (-4.006, 0.4105, 0.6144), (-4.006, 0.2828, 0.6826), (-4.006, 0.1442, 0.7247), (-4.006, 2.297e-07, 0.7389), (-4.006, -0.1442, 0.7247), (-4.006, -0.2828, 0.6826), (-4.006, -0.4105, 0.6144), (-4.006, -0.5225, 0.5225), (-4.006, -0.6144, 0.4105), (-4.006, -0.6826, 0.2828), (-4.006, -0.7247, 0.1441), (-4.006, -0.7389, -1.489e-06), (-4.006, -0.7247, -0.1442), (-4.006, -0.6826, -0.2828), (-4.006, -0.6144, -0.4105), (-4.006, -0.5225, -0.5225), (-4.006, -0.4105, -0.6144), (-4.006, -0.2828, -0.6827), (-4.006, -0.1441, -0.7247), (-4.006, 1.086e-06, -0.7389), (-4.006, 0.1442, -0.7247), (-4.006, 0.2828, -0.6826), (-4.006, 0.4105, -0.6144), (-4.006, 0.5225, -0.5225), (-4.006, 0.6144, -0.4105), (-4.006, 0.6826, -0.2828), (-4.006, 0.7247, -0.1442), (-4.006, 0.3842, 0.07641), (-4.006, 0.3917, -9.816e-07), (-4.006, 0.3619, 0.1499), (-4.006, 0.3257, 0.2176), (-4.006, 0.277, 0.277), (-4.006, 0.2176, 0.3257), (-4.006, 0.1499, 0.3619), (-4.006, 0.07641, 0.3842), (-4.006, 3.519e-07, 0.3917), (-4.006, -0.07641, 0.3842), (-4.006, -0.1499, 0.3619), (-4.006, -0.2176, 0.3257), (-4.006, -0.277, 0.277), (-4.006, -0.3257, 0.2176), (-4.006, -0.3619, 0.1499), (-4.006, -0.3842, 0.07641), (-4.006, -0.3917, -1.262e-06), (-4.006, -0.3842, -0.07641), (-4.006, -0.3619, -0.1499), (-4.006, -0.3257, -0.2176), (-4.006, -0.277, -0.277), (-4.006, -0.2176, -0.3257), (-4.006, -0.1499, -0.3619), (-4.006, -0.07641, -0.3842), (-4.006, 8.058e-07, -0.3917), (-4.006, 0.07641, -0.3842), (-4.006, 0.1499, -0.3619), (-4.006, 0.2176, -0.3257), (-4.006, 0.277, -0.277), (-4.006, 0.3257, -0.2176), (-4.006, 0.3619, -0.1499), (-4.006, 0.3842, -0.07641), (-4.476, 0.3842, 0.07641), (-4.476, 0.3917, -9.956e-07), (-4.476, 0.3619, 0.1499), (-4.476, 0.3257, 0.2176), (-4.476, 0.277, 0.277), (-4.476, 0.2176, 0.3257), (-4.476, 0.1499, 0.3619), (-4.476, 0.07641, 0.3842), (-4.476, 3.874e-07, 0.3917), (-4.476, -0.07641, 0.3842), (-4.476, -0.1499, 0.3619), (-4.476, -0.2176, 0.3257), (-4.476, -0.277, 0.277), (-4.476, -0.3257, 0.2176), (-4.476, -0.3619, 0.1499), (-4.476, -0.3842, 0.07641), (-4.476, -0.3917, -1.276e-06), (-4.476, -0.3842, -0.07641), (-4.476, -0.3619, -0.1499), (-4.476, -0.3257, -0.2176), (-4.476, -0.277, -0.277), (-4.476, -0.2176, -0.3257), (-4.476, -0.1499, -0.3619), (-4.476, -0.07641, -0.3842), (-4.476, 8.413e-07, -0.3917), (-4.476, 0.07641, -0.3842), (-4.476, 0.1499, -0.3619), (-4.476, 0.2176, -0.3257), (-4.476, 0.277, -0.277), (-4.476, 0.3257, -0.2176), (-4.476, 0.3619, -0.1499), (-4.476, 0.3842, -0.07641)], [], [(0, 1, 3, 2), (2, 3, 5, 4), (4, 5, 7, 6), (6, 7, 9, 8), (8, 9, 11, 10), (10, 11, 13, 12), (12, 13, 15, 14), (14, 15, 17, 16), (16, 17, 19, 18), (18, 19, 21, 20), (20, 21, 23, 22), (22, 23, 25, 24), (24, 25, 27, 26), (26, 27, 29, 28), (28, 29, 31, 30), (30, 31, 33, 32), (32, 33, 35, 34), (34, 35, 37, 36), (36, 37, 39, 38), (38, 39, 41, 40), (40, 41, 43, 42), (42, 43, 45, 44), (44, 45, 47, 46), (46, 47, 49, 48), (48, 49, 51, 50), (50, 51, 53, 52), (52, 53, 55, 54), (54, 55, 57, 56), (56, 57, 59, 58), (58, 59, 61, 60), (59, 57, 92, 93), (62, 63, 1, 0), (60, 61, 63, 62), (88, 87, 119, 120), (37, 35, 81, 82), (15, 13, 70, 71), (1, 63, 95, 65), (43, 41, 84, 85), (21, 19, 73, 74), (49, 47, 87, 88), (5, 3, 64, 66), (27, 25, 76, 77), (55, 53, 90, 91), (11, 9, 68, 69), (33, 31, 79, 80), (61, 59, 93, 94), (39, 37, 82, 83), (3, 1, 65, 64), (17, 15, 71, 72), (45, 43, 85, 86), (23, 21, 74, 75), (51, 49, 88, 89), (7, 5, 66, 67), (29, 27, 77, 78), (57, 55, 91, 92), (35, 33, 80, 81), (13, 11, 69, 70), (63, 61, 94, 95), (41, 39, 83, 84), (19, 17, 72, 73), (47, 45, 86, 87), (25, 23, 75, 76), (53, 51, 89, 90), (9, 7, 67, 68), (31, 29, 78, 79), (122, 121, 153, 154), (66, 64, 96, 98), (77, 76, 108, 109), (86, 85, 117, 118), (75, 74, 106, 107), (95, 94, 126, 127), (84, 83, 115, 116), (73, 72, 104, 105), (93, 92, 124, 125), (82, 81, 113, 114), (71, 70, 102, 103), (91, 90, 122, 123), (69, 68, 100, 101), (80, 79, 111, 112), (89, 88, 120, 121), (67, 66, 98, 99), (78, 77, 109, 110), (87, 86, 118, 119), (64, 65, 97, 96), (76, 75, 107, 108), (65, 95, 127, 97), (85, 84, 116, 117), (74, 73, 105, 106), (94, 93, 125, 126), (83, 82, 114, 115), (72, 71, 103, 104), (92, 91, 123, 124), (81, 80, 112, 113), (70, 69, 101, 102), (90, 89, 121, 122), (68, 67, 99, 100), (79, 78, 110, 111), (159, 158, 350, 351), (100, 99, 131, 132), (111, 110, 142, 143), (120, 119, 151, 152), (98, 96, 128, 130), (109, 108, 140, 141), (118, 117, 149, 150), (107, 106, 138, 139), (127, 126, 158, 159), (116, 115, 147, 148), (105, 104, 136, 137), (125, 124, 156, 157), (114, 113, 145, 146), (103, 102, 134, 135), (123, 122, 154, 155), (101, 100, 132, 133), (112, 111, 143, 144), (121, 120, 152, 153), (99, 98, 130, 131), (110, 109, 141, 142), (119, 118, 150, 151), (96, 97, 129, 128), (108, 107, 139, 140), (97, 127, 159, 129), (117, 116, 148, 149), (106, 105, 137, 138), (126, 125, 157, 158), (115, 114, 146, 147), (104, 103, 135, 136), (124, 123, 155, 156), (113, 112, 144, 145), (102, 101, 133, 134), (52, 54, 187, 186), (8, 10, 165, 164), (30, 32, 176, 175), (58, 60, 190, 189), (36, 38, 179, 178), (0, 2, 161, 160), (14, 16, 168, 167), (42, 44, 182, 181), (20, 22, 171, 170), (48, 50, 185, 184), (4, 6, 163, 162), (26, 28, 174, 173), (54, 56, 188, 187), (32, 34, 177, 176), (10, 12, 166, 165), (60, 62, 191, 190), (38, 40, 180, 179), (16, 18, 169, 168), (44, 46, 183, 182), (22, 24, 172, 171), (50, 52, 186, 185), (6, 8, 164, 163), (28, 30, 175, 174), (56, 58, 189, 188), (34, 36, 178, 177), (12, 14, 167, 166), (62, 0, 160, 191), (40, 42, 181, 180), (18, 20, 170, 169), (46, 48, 184, 183), (2, 4, 162, 161), (24, 26, 173, 172), (182, 183, 215, 214), (160, 161, 193, 192), (171, 172, 204, 203), (191, 160, 192, 223), (180, 181, 213, 212), (169, 170, 202, 201), (189, 190, 222, 221), (178, 179, 211, 210), (167, 168, 200, 199), (187, 188, 220, 219), (176, 177, 209, 208), (165, 166, 198, 197), (185, 186, 218, 217), (163, 164, 196, 195), (174, 175, 207, 206), (183, 184, 216, 215), (161, 162, 194, 193), (172, 173, 205, 204), (181, 182, 214, 213), (170, 171, 203, 202), (190, 191, 223, 222), (179, 180, 212, 211), (168, 169, 201, 200), (188, 189, 221, 220), (177, 178, 210, 209), (166, 167, 199, 198), (186, 187, 219, 218), (164, 165, 197, 196), (175, 176, 208, 207), (184, 185, 217, 216), (162, 163, 195, 194), (173, 174, 206, 205), (216, 217, 249, 248), (194, 195, 227, 226), (205, 206, 238, 237), (214, 215, 247, 246), (192, 193, 225, 224), (203, 204, 236, 235), (223, 192, 224, 255), (212, 213, 245, 244), (201, 202, 234, 233), (221, 222, 254, 253), (210, 211, 243, 242), (199, 200, 232, 231), (219, 220, 252, 251), (208, 209, 241, 240), (197, 198, 230, 229), (217, 218, 250, 249), (195, 196, 228, 227), (206, 207, 239, 238), (215, 216, 248, 247), (193, 194, 226, 225), (204, 205, 237, 236), (213, 214, 246, 245), (202, 203, 235, 234), (222, 223, 255, 254), (211, 212, 244, 243), (200, 201, 233, 232), (220, 221, 253, 252), (209, 210, 242, 241), (198, 199, 231, 230), (218, 219, 251, 250), (196, 197, 229, 228), (207, 208, 240, 239), (250, 251, 283, 282), (228, 229, 261, 260), (239, 240, 272, 271), (248, 249, 281, 280), (226, 227, 259, 258), (237, 238, 270, 269), (246, 247, 279, 278), (224, 225, 257, 256), (235, 236, 268, 267), (255, 224, 256, 287), (244, 245, 277, 276), (233, 234, 266, 265), (253, 254, 286, 285), (242, 243, 275, 274), (231, 232, 264, 263), (251, 252, 284, 283), (240, 241, 273, 272), (229, 230, 262, 261), (249, 250, 282, 281), (227, 228, 260, 259), (238, 239, 271, 270), (247, 248, 280, 279), (225, 226, 258, 257), (236, 237, 269, 268), (245, 246, 278, 277), (234, 235, 267, 266), (254, 255, 287, 286), (243, 244, 276, 275), (232, 233, 265, 264), (252, 253, 285, 284), (241, 242, 274, 273), (230, 231, 263, 262), (284, 285, 317, 316), (273, 274, 306, 305), (262, 263, 295, 294), (282, 283, 315, 314), (260, 261, 293, 292), (271, 272, 304, 303), (280, 281, 313, 312), (258, 259, 291, 290), (269, 270, 302, 301), (278, 279, 311, 310), (256, 257, 289, 288), (267, 268, 300, 299), (287, 256, 288, 319), (276, 277, 309, 308), (265, 266, 298, 297), (285, 286, 318, 317), (274, 275, 307, 306), (263, 264, 296, 295), (283, 284, 316, 315), (272, 273, 305, 304), (261, 262, 294, 293), (281, 282, 314, 313), (259, 260, 292, 291), (270, 271, 303, 302), (279, 280, 312, 311), (257, 258, 290, 289), (268, 269, 301, 300), (277, 278, 310, 309), (266, 267, 299, 298), (286, 287, 319, 318), (275, 276, 308, 307), (264, 265, 297, 296), (288, 289, 290, 291, 292, 293, 294, 295, 296, 297, 298, 299, 300, 301, 302, 303, 304, 305, 306, 307, 308, 309, 310, 311, 312, 313, 314, 315, 316, 317, 318, 319), (321, 351, 383, 353), (148, 147, 339, 340), (137, 136, 328, 329), (157, 156, 348, 349), (146, 145, 337, 338), (135, 134, 326, 327), (155, 154, 346, 347), (133, 132, 324, 325), (144, 143, 335, 336), (153, 152, 344, 345), (131, 130, 322, 323), (142, 141, 333, 334), (151, 150, 342, 343), (128, 129, 321, 320), (140, 139, 331, 332), (129, 159, 351, 321), (149, 148, 340, 341), (138, 137, 329, 330), (158, 157, 349, 350), (147, 146, 338, 339), (136, 135, 327, 328), (156, 155, 347, 348), (145, 144, 336, 337), (134, 133, 325, 326), (154, 153, 345, 346), (132, 131, 323, 324), (143, 142, 334, 335), (152, 151, 343, 344), (130, 128, 320, 322), (141, 140, 332, 333), (150, 149, 341, 342), (139, 138, 330, 331), (375, 374, 406, 407), (341, 340, 372, 373), (330, 329, 361, 362), (350, 349, 381, 382), (339, 338, 370, 371), (328, 327, 359, 360), (348, 347, 379, 380), (337, 336, 368, 369), (326, 325, 357, 358), (346, 345, 377, 378), (324, 323, 355, 356), (335, 334, 366, 367), (344, 343, 375, 376), (322, 320, 352, 354), (333, 332, 364, 365), (342, 341, 373, 374), (331, 330, 362, 363), (351, 350, 382, 383), (340, 339, 371, 372), (329, 328, 360, 361), (349, 348, 380, 381), (338, 337, 369, 370), (327, 326, 358, 359), (347, 346, 378, 379), (325, 324, 356, 357), (336, 335, 367, 368), (345, 344, 376, 377), (323, 322, 354, 355), (334, 333, 365, 366), (343, 342, 374, 375), (320, 321, 353, 352), (332, 331, 363, 364), (407, 406, 438, 439), (352, 353, 385, 384), (364, 363, 395, 396), (353, 383, 415, 385), (373, 372, 404, 405), (362, 361, 393, 394), (382, 381, 413, 414), (371, 370, 402, 403), (360, 359, 391, 392), (380, 379, 411, 412), (369, 368, 400, 401), (358, 357, 389, 390), (378, 377, 409, 410), (356, 355, 387, 388), (367, 366, 398, 399), (376, 375, 407, 408), (354, 352, 384, 386), (365, 364, 396, 397), (374, 373, 405, 406), (363, 362, 394, 395), (383, 382, 414, 415), (372, 371, 403, 404), (361, 360, 392, 393), (381, 380, 412, 413), (370, 369, 401, 402), (359, 358, 390, 391), (379, 378, 410, 411), (357, 356, 388, 389), (368, 367, 399, 400), (377, 376, 408, 409), (355, 354, 386, 387), (366, 365, 397, 398), (384, 385, 417, 416), (396, 395, 427, 428), (385, 415, 447, 417), (405, 404, 436, 437), (394, 393, 425, 426), (414, 413, 445, 446), (403, 402, 434, 435), (392, 391, 423, 424), (412, 411, 443, 444), (401, 400, 432, 433), (390, 389, 421, 422), (410, 409, 441, 442), (388, 387, 419, 420), (399, 398, 430, 431), (408, 407, 439, 440), (386, 384, 416, 418), (397, 396, 428, 429), (406, 405, 437, 438), (395, 394, 426, 427), (415, 414, 446, 447), (404, 403, 435, 436), (393, 392, 424, 425), (413, 412, 444, 445), (402, 401, 433, 434), (391, 390, 422, 423), (411, 410, 442, 443), (389, 388, 420, 421), (400, 399, 431, 432), (409, 408, 440, 441), (387, 386, 418, 419), (398, 397, 429, 430), (441, 440, 472, 473), (419, 418, 450, 451), (430, 429, 461, 462), (439, 438, 470, 471), (416, 417, 449, 448), (428, 427, 459, 460), (417, 447, 479, 449), (437, 436, 468, 469), (426, 425, 457, 458), (446, 445, 477, 478), (435, 434, 466, 467), (424, 423, 455, 456), (444, 443, 475, 476), (433, 432, 464, 465), (422, 421, 453, 454), (442, 441, 473, 474), (420, 419, 451, 452), (431, 430, 462, 463), (440, 439, 471, 472), (418, 416, 448, 450), (429, 428, 460, 461), (438, 437, 469, 470), (427, 426, 458, 459), (447, 446, 478, 479), (436, 435, 467, 468), (425, 424, 456, 457), (445, 444, 476, 477), (434, 433, 465, 466), (423, 422, 454, 455), (443, 442, 474, 475), (421, 420, 452, 453), (432, 431, 463, 464), (448, 449, 479, 478, 477, 476, 475, 474, 473, 472, 471, 470, 469, 468, 467, 466, 465, 464, 463, 462, 461, 460, 459, 458, 457, 456, 455, 454, 453, 452, 451, 450)])
me_cylinder.use_remesh_preserve_volume = False
me_cylinder.use_remesh_preserve_attributes = False
me_cylinder.use_mirror_vertex_groups = False
me_cylinder.update()

# ---- objects
ob_plane = bpy.data.objects.new('Plane', me_plane)
ob_sphere = bpy.data.objects.new('Sphere', me_sphere_001)
ob_cone = bpy.data.objects.new('Cone', me_cone)
ob_cylinder = bpy.data.objects.new('Cylinder', me_cylinder)
ob_lamp = bpy.data.objects.new('Lamp', light_lamp)
ob_camera = bpy.data.objects.new('Camera', cam_camera)

# ---- transforms, parenting, visibility, modifiers, constraints
ob_plane.location = (0.0, 8.907, 0.0)
ob_plane.scale = (1.078, 10.76, 1.078)
ob_plane.lineart.crease_threshold = 0.0
ob_sphere.location = (-1.556e-07, -1.747, -9.053e-07)
ob_sphere.rotation_euler = (-1.571, -2.22e-16, 2.22e-16)
ob_sphere.lineart.crease_threshold = 0.0
ob_cone.location = (-1.556e-07, -10.26, -9.053e-07)
ob_cone.rotation_euler = (1.571, 2.22e-16, 2.22e-16)
ob_cone.scale = (0.5543, 0.5543, 0.5543)
ob_cone.lineart.crease_threshold = 0.0
ob_cylinder.location = (0.0, -5.895, 0.0)
ob_cylinder.rotation_euler = (-2.98e-08, 2.98e-08, -1.571)
ob_cylinder.scale = (0.7603, 0.7603, 0.7603)
ob_cylinder.lineart.crease_threshold = 0.0
ob_lamp.location = (4.076, -4.889, 5.904)
ob_lamp.rotation_euler = (0.6503, 0.05522, 1.866)
ob_lamp.lock_rotations_4d = False
ob_lamp.empty_display_type = 'ARROWS'
ob_lamp.color = (0.0, 0.0, 0.0, 0.0)
ob_lamp.lineart.crease_threshold = 0.0
ob_camera.location = (7.481, -12.4, 5.344)
ob_camera.rotation_euler = (1.109, 0.01082, 0.8149)
ob_camera.lock_rotations_4d = False
ob_camera.empty_display_type = 'ARROWS'
ob_camera.color = (0.0, 0.0, 0.0, 0.0)
ob_camera.display_type = 'WIRE'
ob_camera.lineart.crease_threshold = 0.0

# ---- collection membership
col_collection_1.objects.link(ob_plane)
col_collection_1.objects.link(ob_sphere)
col_collection_1.objects.link(ob_cone)
col_collection_1.objects.link(ob_cylinder)
col_collection_1.objects.link(ob_lamp)
col_collection_1.objects.link(ob_camera)

# ---- scene / render settings (as saved in the file)
scene.camera = ob_camera
scene.frame_start = 1; scene.frame_end = 250; scene.frame_set(1)
scene.render.engine = 'BLENDER_EEVEE_NEXT'
scene.render.resolution_percentage = 50
scene.render.dither_intensity = 0.0
scene.cycles.use_denoising = False
scene.cycles.samples = 10
scene.cycles.sampling_pattern = 'TABULATED_SOBOL'
scene.cycles.light_sampling_threshold = 0.0
scene.cycles.use_adaptive_sampling = False
scene.cycles.use_light_tree = False
scene.cycles.blur_glossy = 0.0
scene.cycles.pixel_filter_type = 'GAUSSIAN'
scene.cycles.sample_clamp_indirect = 0.0
scene.view_settings.view_transform = 'Standard'
bpy.context.view_layer.update()
